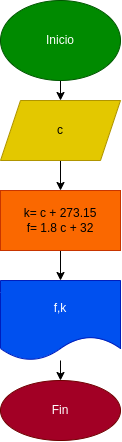

The diagram above was exported from draw.io. Its source (the exported page's mxGraphModel, read from the mxfile embedded in the PNG):
<mxGraphModel dx="664" dy="458" grid="1" gridSize="10" guides="1" tooltips="1" connect="1" arrows="1" fold="1" page="1" pageScale="1" pageWidth="827" pageHeight="1169" math="0" shadow="0">
  <root>
    <mxCell id="0" />
    <mxCell id="1" parent="0" />
    <mxCell id="4" value="" style="edgeStyle=none;html=1;" edge="1" parent="1" source="2" target="3">
      <mxGeometry relative="1" as="geometry" />
    </mxCell>
    <mxCell id="2" value="Inicio" style="ellipse;whiteSpace=wrap;html=1;fillColor=#008a00;fontColor=#ffffff;strokeColor=#005700;" vertex="1" parent="1">
      <mxGeometry x="230" y="60" width="120" height="80" as="geometry" />
    </mxCell>
    <mxCell id="6" value="" style="edgeStyle=none;html=1;" edge="1" parent="1" source="3" target="5">
      <mxGeometry relative="1" as="geometry" />
    </mxCell>
    <mxCell id="3" value="c" style="shape=parallelogram;perimeter=parallelogramPerimeter;whiteSpace=wrap;html=1;fixedSize=1;fillColor=#e3c800;fontColor=#000000;strokeColor=#B09500;" vertex="1" parent="1">
      <mxGeometry x="230" y="160" width="120" height="60" as="geometry" />
    </mxCell>
    <mxCell id="8" value="" style="edgeStyle=none;html=1;" edge="1" parent="1" source="5" target="7">
      <mxGeometry relative="1" as="geometry" />
    </mxCell>
    <mxCell id="5" value="k= c + 273.15&lt;br&gt;f= 1.8 c + 32" style="whiteSpace=wrap;html=1;fillColor=#fa6800;fontColor=#000000;strokeColor=#C73500;" vertex="1" parent="1">
      <mxGeometry x="230" y="250" width="120" height="60" as="geometry" />
    </mxCell>
    <mxCell id="10" value="" style="edgeStyle=none;html=1;" edge="1" parent="1" source="7" target="9">
      <mxGeometry relative="1" as="geometry" />
    </mxCell>
    <mxCell id="7" value="f,k" style="shape=document;whiteSpace=wrap;html=1;boundedLbl=1;fillColor=#0050ef;fontColor=#ffffff;strokeColor=#001DBC;" vertex="1" parent="1">
      <mxGeometry x="230" y="340" width="120" height="80" as="geometry" />
    </mxCell>
    <mxCell id="9" value="Fin" style="ellipse;whiteSpace=wrap;html=1;fillColor=#a20025;fontColor=#ffffff;strokeColor=#6F0000;" vertex="1" parent="1">
      <mxGeometry x="230" y="440" width="120" height="60" as="geometry" />
    </mxCell>
  </root>
</mxGraphModel>